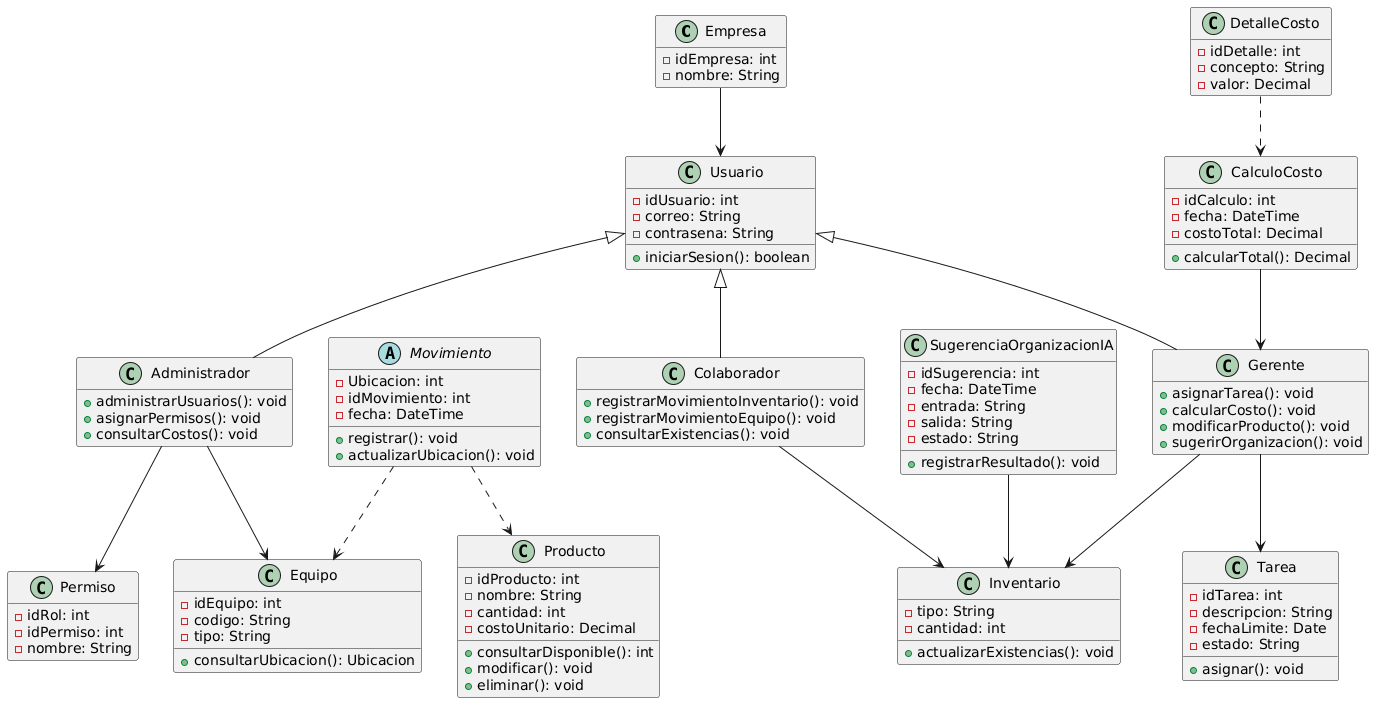

The diagram above was rendered by PlantUML. Its source (embedded in the PNG):
@startuml
hide empty members

class Empresa {
 -idEmpresa: int
 -nombre: String
}

class Usuario {
 -idUsuario: int
 -correo: String
 -contrasena: String
 +iniciarSesion(): boolean
}

class Administrador {
 +administrarUsuarios(): void
 +asignarPermisos(): void
 +consultarCostos(): void
}

class Colaborador {
 +registrarMovimientoInventario(): void
 +registrarMovimientoEquipo(): void
 +consultarExistencias(): void
}

class Gerente {
 +asignarTarea(): void
 +calcularCosto(): void
 +modificarProducto(): void
 +sugerirOrganizacion(): void
}

class Permiso {
 -idRol: int
 -idPermiso: int
 -nombre: String
}
class Producto {
 -idProducto: int
 -nombre: String
 -cantidad: int
 -costoUnitario: Decimal
 +consultarDisponible(): int
 +modificar(): void
 +eliminar(): void
}
class Equipo {
 -idEquipo: int
 -codigo: String
 -tipo: String
 +consultarUbicacion(): Ubicacion
}

abstract class Movimiento {
 -Ubicacion: int
 -idMovimiento: int
 -fecha: DateTime
 +registrar(): void
 +actualizarUbicacion(): void
}
class Inventario {
 -tipo: String
 -cantidad: int
 +actualizarExistencias(): void
}


class Tarea {
 -idTarea: int
 -descripcion: String
 -fechaLimite: Date
 -estado: String
 +asignar(): void
}
class CalculoCosto {
 -idCalculo: int
 -fecha: DateTime
 -costoTotal: Decimal
 +calcularTotal(): Decimal
}

class DetalleCosto {
 -idDetalle: int
 -concepto: String
 -valor: Decimal
}
class SugerenciaOrganizacionIA {
 -idSugerencia: int
 -fecha: DateTime
 -entrada: String
 -salida: String
 -estado: String
 +registrarResultado(): void
}

Empresa --> Usuario
Usuario <|-- Gerente
Usuario <|-- Colaborador
Usuario <|-- Administrador
Administrador --> Permiso
Administrador --> Equipo
Movimiento ..> Equipo
Movimiento ..> Producto
Gerente --> Inventario
Colaborador --> Inventario
Gerente --> Tarea
SugerenciaOrganizacionIA --> Inventario
CalculoCosto --> Gerente
DetalleCosto ..> CalculoCosto
@enduml